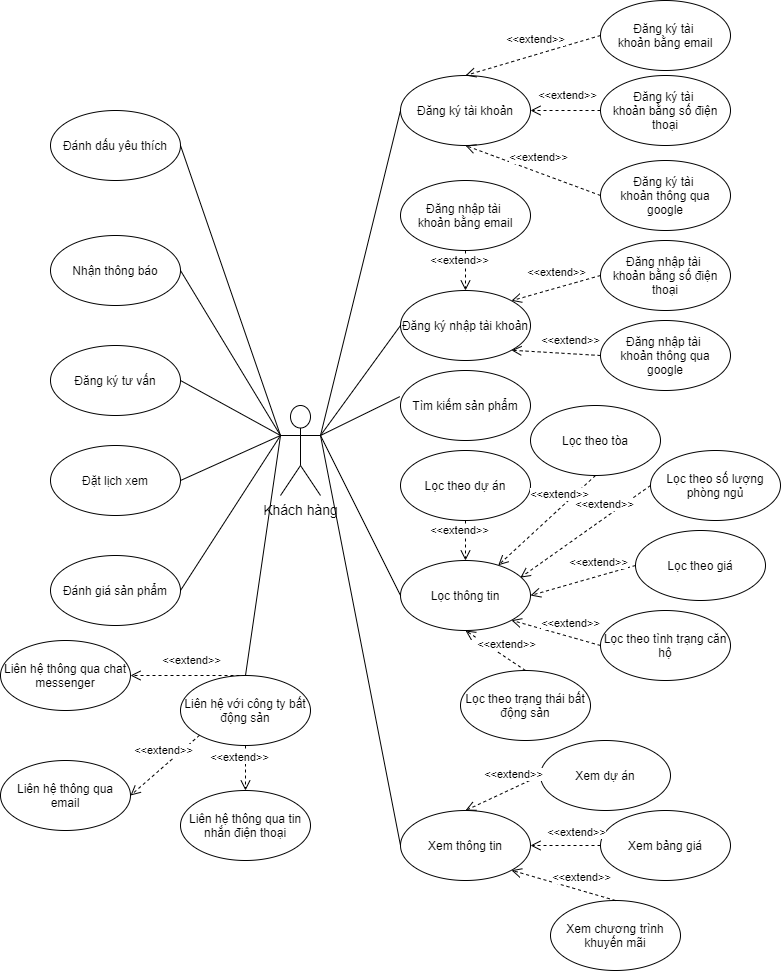

The diagram above was exported from draw.io. Its source (the exported page's mxGraphModel, read from the mxfile embedded in the PNG):
<mxGraphModel dx="409" dy="1592" grid="1" gridSize="10" guides="1" tooltips="1" connect="1" arrows="1" fold="1" page="1" pageScale="1" pageWidth="850" pageHeight="1100" math="0" shadow="0">
  <root>
    <mxCell id="0" />
    <mxCell id="1" parent="0" />
    <mxCell id="198" value="&lt;font style=&quot;font-size: 14px&quot;&gt;Khách hàng&lt;/font&gt;" style="shape=umlActor;verticalLabelPosition=bottom;verticalAlign=top;html=1;" parent="1" vertex="1">
      <mxGeometry x="1190" y="-575" width="40" height="90" as="geometry" />
    </mxCell>
    <mxCell id="199" value="Đăng ký tài khoản" style="ellipse;whiteSpace=wrap;html=1;" parent="1" vertex="1">
      <mxGeometry x="1310" y="-905" width="130" height="70" as="geometry" />
    </mxCell>
    <mxCell id="200" value="Đăng ký tài &lt;br&gt;khoản bằng email" style="ellipse;whiteSpace=wrap;html=1;" parent="1" vertex="1">
      <mxGeometry x="1510" y="-980" width="130" height="70" as="geometry" />
    </mxCell>
    <mxCell id="201" value="Đăng ký tài &lt;br&gt;khoản bằng số điện thoại" style="ellipse;whiteSpace=wrap;html=1;" parent="1" vertex="1">
      <mxGeometry x="1510" y="-905" width="130" height="70" as="geometry" />
    </mxCell>
    <mxCell id="202" value="Đăng ký tài &lt;br&gt;khoản thông qua google" style="ellipse;whiteSpace=wrap;html=1;" parent="1" vertex="1">
      <mxGeometry x="1510" y="-820" width="130" height="70" as="geometry" />
    </mxCell>
    <mxCell id="203" value="&amp;lt;&amp;lt;extend&amp;gt;&amp;gt;" style="html=1;verticalAlign=bottom;endArrow=open;dashed=1;endSize=8;entryX=0.5;entryY=0;entryDx=0;entryDy=0;exitX=0;exitY=0.5;exitDx=0;exitDy=0;" parent="1" source="200" target="199" edge="1">
      <mxGeometry x="-0.0572" y="-6" relative="1" as="geometry">
        <mxPoint x="1470" y="-795" as="sourcePoint" />
        <mxPoint x="1390" y="-795" as="targetPoint" />
        <mxPoint as="offset" />
      </mxGeometry>
    </mxCell>
    <mxCell id="204" value="" style="endArrow=none;html=1;exitX=1;exitY=0.3333333333333333;exitDx=0;exitDy=0;exitPerimeter=0;entryX=0;entryY=0.5;entryDx=0;entryDy=0;" parent="1" source="198" target="199" edge="1">
      <mxGeometry width="50" height="50" relative="1" as="geometry">
        <mxPoint x="1500" y="-770" as="sourcePoint" />
        <mxPoint x="1550" y="-820" as="targetPoint" />
        <Array as="points" />
      </mxGeometry>
    </mxCell>
    <mxCell id="206" value="&amp;lt;&amp;lt;extend&amp;gt;&amp;gt;" style="html=1;verticalAlign=bottom;endArrow=open;dashed=1;endSize=8;entryX=1;entryY=0.5;entryDx=0;entryDy=0;exitX=0;exitY=0.5;exitDx=0;exitDy=0;" parent="1" source="201" target="199" edge="1">
      <mxGeometry x="-0.0572" y="-6" relative="1" as="geometry">
        <mxPoint x="1550.0000000000034" y="-940" as="sourcePoint" />
        <mxPoint x="1385" y="-875" as="targetPoint" />
        <mxPoint as="offset" />
      </mxGeometry>
    </mxCell>
    <mxCell id="207" value="&amp;lt;&amp;lt;extend&amp;gt;&amp;gt;" style="html=1;verticalAlign=bottom;endArrow=open;dashed=1;endSize=8;entryX=0.5;entryY=1;entryDx=0;entryDy=0;exitX=0;exitY=0.5;exitDx=0;exitDy=0;" parent="1" source="202" target="199" edge="1">
      <mxGeometry x="-0.0572" y="-6" relative="1" as="geometry">
        <mxPoint x="1560.0000000000034" y="-930" as="sourcePoint" />
        <mxPoint x="1395" y="-865" as="targetPoint" />
        <mxPoint as="offset" />
      </mxGeometry>
    </mxCell>
    <mxCell id="208" value="Đăng ký nhập tài khoản" style="ellipse;whiteSpace=wrap;html=1;" parent="1" vertex="1">
      <mxGeometry x="1310" y="-690" width="130" height="70" as="geometry" />
    </mxCell>
    <mxCell id="209" value="Đăng nhập tài &lt;br&gt;khoản bằng email" style="ellipse;whiteSpace=wrap;html=1;" parent="1" vertex="1">
      <mxGeometry x="1310" y="-800" width="130" height="70" as="geometry" />
    </mxCell>
    <mxCell id="210" value="Đăng nhập tài &lt;br&gt;khoản bằng số điện thoại" style="ellipse;whiteSpace=wrap;html=1;" parent="1" vertex="1">
      <mxGeometry x="1510" y="-740" width="130" height="70" as="geometry" />
    </mxCell>
    <mxCell id="211" value="Đăng nhập tài &lt;br&gt;khoản thông qua google" style="ellipse;whiteSpace=wrap;html=1;" parent="1" vertex="1">
      <mxGeometry x="1510" y="-660" width="130" height="70" as="geometry" />
    </mxCell>
    <mxCell id="212" value="&amp;lt;&amp;lt;extend&amp;gt;&amp;gt;" style="html=1;verticalAlign=bottom;endArrow=open;dashed=1;endSize=8;entryX=0.5;entryY=0;entryDx=0;entryDy=0;exitX=0.5;exitY=1;exitDx=0;exitDy=0;" parent="1" source="209" target="208" edge="1">
      <mxGeometry x="-0.0572" y="-6" relative="1" as="geometry">
        <mxPoint x="1470" y="-545" as="sourcePoint" />
        <mxPoint x="1390" y="-545" as="targetPoint" />
        <mxPoint as="offset" />
      </mxGeometry>
    </mxCell>
    <mxCell id="213" value="&amp;lt;&amp;lt;extend&amp;gt;&amp;gt;" style="html=1;verticalAlign=bottom;endArrow=open;dashed=1;endSize=8;entryX=1;entryY=0;entryDx=0;entryDy=0;exitX=0;exitY=0.5;exitDx=0;exitDy=0;" parent="1" source="210" target="208" edge="1">
      <mxGeometry x="-0.0572" y="-6" relative="1" as="geometry">
        <mxPoint x="1550.0000000000034" y="-690" as="sourcePoint" />
        <mxPoint x="1385" y="-625" as="targetPoint" />
        <mxPoint as="offset" />
      </mxGeometry>
    </mxCell>
    <mxCell id="214" value="&amp;lt;&amp;lt;extend&amp;gt;&amp;gt;" style="html=1;verticalAlign=bottom;endArrow=open;dashed=1;endSize=8;entryX=1;entryY=1;entryDx=0;entryDy=0;exitX=0;exitY=0.5;exitDx=0;exitDy=0;" parent="1" source="211" target="208" edge="1">
      <mxGeometry x="-0.3174" y="-4" relative="1" as="geometry">
        <mxPoint x="1560.0000000000034" y="-680" as="sourcePoint" />
        <mxPoint x="1395" y="-615" as="targetPoint" />
        <mxPoint as="offset" />
      </mxGeometry>
    </mxCell>
    <mxCell id="215" value="Tìm kiếm sản phẩm" style="ellipse;whiteSpace=wrap;html=1;" parent="1" vertex="1">
      <mxGeometry x="1310" y="-610" width="130" height="70" as="geometry" />
    </mxCell>
    <mxCell id="216" value="" style="endArrow=none;html=1;exitX=1;exitY=0.3333333333333333;exitDx=0;exitDy=0;exitPerimeter=0;entryX=0;entryY=0.5;entryDx=0;entryDy=0;" parent="1" source="198" target="208" edge="1">
      <mxGeometry width="50" height="50" relative="1" as="geometry">
        <mxPoint x="1730" y="-570" as="sourcePoint" />
        <mxPoint x="1320" y="-660" as="targetPoint" />
      </mxGeometry>
    </mxCell>
    <mxCell id="217" value="" style="endArrow=none;html=1;exitX=1;exitY=0.3333333333333333;exitDx=0;exitDy=0;exitPerimeter=0;entryX=-0.006;entryY=0.374;entryDx=0;entryDy=0;entryPerimeter=0;" parent="1" source="198" target="215" edge="1">
      <mxGeometry width="50" height="50" relative="1" as="geometry">
        <mxPoint x="1540" y="-610" as="sourcePoint" />
        <mxPoint x="1590" y="-660" as="targetPoint" />
      </mxGeometry>
    </mxCell>
    <mxCell id="220" value="Lọc thông tin" style="ellipse;whiteSpace=wrap;html=1;" parent="1" vertex="1">
      <mxGeometry x="1310" y="-420" width="130" height="70" as="geometry" />
    </mxCell>
    <mxCell id="221" value="Lọc theo dự án" style="ellipse;whiteSpace=wrap;html=1;" parent="1" vertex="1">
      <mxGeometry x="1310" y="-530" width="130" height="70" as="geometry" />
    </mxCell>
    <mxCell id="222" value="Lọc theo tòa" style="ellipse;whiteSpace=wrap;html=1;" parent="1" vertex="1">
      <mxGeometry x="1440" y="-575" width="130" height="70" as="geometry" />
    </mxCell>
    <mxCell id="223" value="Lọc theo số lượng phòng ngủ" style="ellipse;whiteSpace=wrap;html=1;" parent="1" vertex="1">
      <mxGeometry x="1560" y="-530" width="130" height="70" as="geometry" />
    </mxCell>
    <mxCell id="224" value="Lọc theo giá" style="ellipse;whiteSpace=wrap;html=1;" parent="1" vertex="1">
      <mxGeometry x="1545" y="-450" width="130" height="70" as="geometry" />
    </mxCell>
    <mxCell id="225" value="Lọc theo tình trạng căn hộ" style="ellipse;whiteSpace=wrap;html=1;" parent="1" vertex="1">
      <mxGeometry x="1510" y="-370" width="130" height="70" as="geometry" />
    </mxCell>
    <mxCell id="226" value="Lọc theo trạng thái bất động sản" style="ellipse;whiteSpace=wrap;html=1;" parent="1" vertex="1">
      <mxGeometry x="1370" y="-310" width="130" height="70" as="geometry" />
    </mxCell>
    <mxCell id="227" value="&amp;lt;&amp;lt;extend&amp;gt;&amp;gt;" style="html=1;verticalAlign=bottom;endArrow=open;dashed=1;endSize=8;entryX=0.5;entryY=0;entryDx=0;entryDy=0;exitX=0.5;exitY=1;exitDx=0;exitDy=0;" parent="1" source="221" target="220" edge="1">
      <mxGeometry x="-0.0572" y="-6" relative="1" as="geometry">
        <mxPoint x="1520.0000000000034" y="-695" as="sourcePoint" />
        <mxPoint x="1431.4419214372938" y="-669.4875585760277" as="targetPoint" />
        <mxPoint as="offset" />
      </mxGeometry>
    </mxCell>
    <mxCell id="228" value="&amp;lt;&amp;lt;extend&amp;gt;&amp;gt;" style="html=1;verticalAlign=bottom;endArrow=open;dashed=1;endSize=8;exitX=0.5;exitY=1;exitDx=0;exitDy=0;" parent="1" source="222" target="220" edge="1">
      <mxGeometry x="-0.3174" y="-4" relative="1" as="geometry">
        <mxPoint x="1520.0000000000034" y="-615" as="sourcePoint" />
        <mxPoint x="1431.4419214372938" y="-620.5124414239723" as="targetPoint" />
        <mxPoint as="offset" />
      </mxGeometry>
    </mxCell>
    <mxCell id="229" value="&amp;lt;&amp;lt;extend&amp;gt;&amp;gt;" style="html=1;verticalAlign=bottom;endArrow=open;dashed=1;endSize=8;entryX=0.922;entryY=0.245;entryDx=0;entryDy=0;exitX=0;exitY=0.5;exitDx=0;exitDy=0;entryPerimeter=0;" parent="1" source="223" target="220" edge="1">
      <mxGeometry x="-0.3174" y="-4" relative="1" as="geometry">
        <mxPoint x="1530.0000000000034" y="-605" as="sourcePoint" />
        <mxPoint x="1441.4419214372938" y="-610.5124414239723" as="targetPoint" />
        <mxPoint as="offset" />
      </mxGeometry>
    </mxCell>
    <mxCell id="230" value="&amp;lt;&amp;lt;extend&amp;gt;&amp;gt;" style="html=1;verticalAlign=bottom;endArrow=open;dashed=1;endSize=8;entryX=1;entryY=0.5;entryDx=0;entryDy=0;exitX=0;exitY=0.5;exitDx=0;exitDy=0;" parent="1" source="224" target="220" edge="1">
      <mxGeometry x="-0.3174" y="-4" relative="1" as="geometry">
        <mxPoint x="1540" y="-415" as="sourcePoint" />
        <mxPoint x="1451.4419214372938" y="-600.5124414239723" as="targetPoint" />
        <mxPoint as="offset" />
      </mxGeometry>
    </mxCell>
    <mxCell id="231" value="&amp;lt;&amp;lt;extend&amp;gt;&amp;gt;" style="html=1;verticalAlign=bottom;endArrow=open;dashed=1;endSize=8;entryX=1;entryY=1;entryDx=0;entryDy=0;exitX=0;exitY=0.5;exitDx=0;exitDy=0;" parent="1" source="225" target="220" edge="1">
      <mxGeometry x="-0.3174" y="-4" relative="1" as="geometry">
        <mxPoint x="1550.0000000000034" y="-585" as="sourcePoint" />
        <mxPoint x="1461.4419214372938" y="-590.5124414239723" as="targetPoint" />
        <mxPoint as="offset" />
      </mxGeometry>
    </mxCell>
    <mxCell id="232" value="&amp;lt;&amp;lt;extend&amp;gt;&amp;gt;" style="html=1;verticalAlign=bottom;endArrow=open;dashed=1;endSize=8;entryX=0.5;entryY=1;entryDx=0;entryDy=0;exitX=0.5;exitY=0;exitDx=0;exitDy=0;" parent="1" source="226" target="220" edge="1">
      <mxGeometry x="-0.3174" y="-4" relative="1" as="geometry">
        <mxPoint x="1520.0000000000034" y="-325" as="sourcePoint" />
        <mxPoint x="1431.4419214372938" y="-350.5124414239722" as="targetPoint" />
        <mxPoint as="offset" />
      </mxGeometry>
    </mxCell>
    <mxCell id="233" value="Xem thông tin" style="ellipse;whiteSpace=wrap;html=1;" parent="1" vertex="1">
      <mxGeometry x="1310" y="-170" width="130" height="70" as="geometry" />
    </mxCell>
    <mxCell id="234" value="Xem dự án" style="ellipse;whiteSpace=wrap;html=1;" parent="1" vertex="1">
      <mxGeometry x="1450" y="-240" width="130" height="70" as="geometry" />
    </mxCell>
    <mxCell id="235" value="Xem bảng giá" style="ellipse;whiteSpace=wrap;html=1;" parent="1" vertex="1">
      <mxGeometry x="1510" y="-170" width="130" height="70" as="geometry" />
    </mxCell>
    <mxCell id="236" value="Xem chương trình khuyến mãi" style="ellipse;whiteSpace=wrap;html=1;" parent="1" vertex="1">
      <mxGeometry x="1460" y="-80" width="130" height="70" as="geometry" />
    </mxCell>
    <mxCell id="237" value="&amp;lt;&amp;lt;extend&amp;gt;&amp;gt;" style="html=1;verticalAlign=bottom;endArrow=open;dashed=1;endSize=8;entryX=0.5;entryY=0;entryDx=0;entryDy=0;exitX=0;exitY=0.5;exitDx=0;exitDy=0;" parent="1" source="234" target="233" edge="1">
      <mxGeometry x="-0.3174" y="-4" relative="1" as="geometry">
        <mxPoint x="1428.5580785627085" y="-289.48755857602646" as="sourcePoint" />
        <mxPoint x="1384.9999999999998" y="-340" as="targetPoint" />
        <mxPoint as="offset" />
      </mxGeometry>
    </mxCell>
    <mxCell id="238" value="&amp;lt;&amp;lt;extend&amp;gt;&amp;gt;" style="html=1;verticalAlign=bottom;endArrow=open;dashed=1;endSize=8;entryX=1;entryY=0.5;entryDx=0;entryDy=0;exitX=0;exitY=0.5;exitDx=0;exitDy=0;" parent="1" source="235" target="233" edge="1">
      <mxGeometry x="-0.3174" y="-4" relative="1" as="geometry">
        <mxPoint x="1520.0000000000034" y="-195" as="sourcePoint" />
        <mxPoint x="1384.9999999999998" y="-160" as="targetPoint" />
        <mxPoint as="offset" />
      </mxGeometry>
    </mxCell>
    <mxCell id="239" value="&amp;lt;&amp;lt;extend&amp;gt;&amp;gt;" style="html=1;verticalAlign=bottom;endArrow=open;dashed=1;endSize=8;entryX=1;entryY=1;entryDx=0;entryDy=0;exitX=0.5;exitY=0;exitDx=0;exitDy=0;" parent="1" source="236" target="233" edge="1">
      <mxGeometry x="-0.3174" y="-4" relative="1" as="geometry">
        <mxPoint x="1530.0000000000034" y="-185" as="sourcePoint" />
        <mxPoint x="1394.9999999999998" y="-150" as="targetPoint" />
        <mxPoint as="offset" />
      </mxGeometry>
    </mxCell>
    <mxCell id="240" value="" style="endArrow=none;html=1;entryX=0;entryY=0.5;entryDx=0;entryDy=0;exitX=1;exitY=0.3333333333333333;exitDx=0;exitDy=0;exitPerimeter=0;" parent="1" source="198" target="233" edge="1">
      <mxGeometry width="50" height="50" relative="1" as="geometry">
        <mxPoint x="1210" y="-450" as="sourcePoint" />
        <mxPoint x="1590" y="-300" as="targetPoint" />
        <Array as="points" />
      </mxGeometry>
    </mxCell>
    <mxCell id="241" value="Đánh dấu yêu thích" style="ellipse;whiteSpace=wrap;html=1;" parent="1" vertex="1">
      <mxGeometry x="960" y="-870" width="130" height="70" as="geometry" />
    </mxCell>
    <mxCell id="242" value="Nhận thông báo" style="ellipse;whiteSpace=wrap;html=1;" parent="1" vertex="1">
      <mxGeometry x="960" y="-745" width="130" height="70" as="geometry" />
    </mxCell>
    <mxCell id="243" value="Đăng ký tư vấn" style="ellipse;whiteSpace=wrap;html=1;" parent="1" vertex="1">
      <mxGeometry x="960" y="-635" width="130" height="70" as="geometry" />
    </mxCell>
    <mxCell id="244" value="Đặt lịch xem" style="ellipse;whiteSpace=wrap;html=1;" parent="1" vertex="1">
      <mxGeometry x="960" y="-535" width="130" height="70" as="geometry" />
    </mxCell>
    <mxCell id="245" value="Đánh giá sản phẩm" style="ellipse;whiteSpace=wrap;html=1;" parent="1" vertex="1">
      <mxGeometry x="960" y="-425" width="130" height="70" as="geometry" />
    </mxCell>
    <mxCell id="246" value="Liên hệ thông qua chat messenger" style="ellipse;whiteSpace=wrap;html=1;" parent="1" vertex="1">
      <mxGeometry x="910" y="-340" width="130" height="70" as="geometry" />
    </mxCell>
    <mxCell id="247" value="Liên hệ với công ty bất động sản" style="ellipse;whiteSpace=wrap;html=1;" parent="1" vertex="1">
      <mxGeometry x="1090" y="-305" width="130" height="70" as="geometry" />
    </mxCell>
    <mxCell id="248" value="Liên hệ thông qua email" style="ellipse;whiteSpace=wrap;html=1;" parent="1" vertex="1">
      <mxGeometry x="910" y="-220" width="130" height="70" as="geometry" />
    </mxCell>
    <mxCell id="249" value="Liên hệ thông qua tin nhắn điện thoại" style="ellipse;whiteSpace=wrap;html=1;" parent="1" vertex="1">
      <mxGeometry x="1090" y="-190" width="130" height="70" as="geometry" />
    </mxCell>
    <mxCell id="250" value="" style="endArrow=none;html=1;entryX=1;entryY=0.5;entryDx=0;entryDy=0;exitX=0;exitY=0.3333333333333333;exitDx=0;exitDy=0;exitPerimeter=0;" parent="1" source="198" target="241" edge="1">
      <mxGeometry width="50" height="50" relative="1" as="geometry">
        <mxPoint x="970" y="-610" as="sourcePoint" />
        <mxPoint x="1020" y="-660" as="targetPoint" />
      </mxGeometry>
    </mxCell>
    <mxCell id="251" value="" style="endArrow=none;html=1;entryX=1;entryY=0.5;entryDx=0;entryDy=0;exitX=0;exitY=0.3333333333333333;exitDx=0;exitDy=0;exitPerimeter=0;" parent="1" source="198" target="242" edge="1">
      <mxGeometry width="50" height="50" relative="1" as="geometry">
        <mxPoint x="1200" y="-650" as="sourcePoint" />
        <mxPoint x="860" y="-860" as="targetPoint" />
      </mxGeometry>
    </mxCell>
    <mxCell id="252" value="" style="endArrow=none;html=1;entryX=1;entryY=0.5;entryDx=0;entryDy=0;exitX=0;exitY=0.3333333333333333;exitDx=0;exitDy=0;exitPerimeter=0;" parent="1" source="198" target="243" edge="1">
      <mxGeometry width="50" height="50" relative="1" as="geometry">
        <mxPoint x="1200" y="-650" as="sourcePoint" />
        <mxPoint x="860" y="-735" as="targetPoint" />
      </mxGeometry>
    </mxCell>
    <mxCell id="253" value="" style="endArrow=none;html=1;entryX=1;entryY=0.5;entryDx=0;entryDy=0;exitX=0;exitY=0.3333333333333333;exitDx=0;exitDy=0;exitPerimeter=0;" parent="1" source="198" target="244" edge="1">
      <mxGeometry width="50" height="50" relative="1" as="geometry">
        <mxPoint x="1180" y="-660" as="sourcePoint" />
        <mxPoint x="860" y="-625" as="targetPoint" />
      </mxGeometry>
    </mxCell>
    <mxCell id="254" value="" style="endArrow=none;html=1;entryX=1;entryY=0.5;entryDx=0;entryDy=0;exitX=0;exitY=0.3333333333333333;exitDx=0;exitDy=0;exitPerimeter=0;" parent="1" source="198" target="245" edge="1">
      <mxGeometry width="50" height="50" relative="1" as="geometry">
        <mxPoint x="1190" y="-660" as="sourcePoint" />
        <mxPoint x="860" y="-525" as="targetPoint" />
      </mxGeometry>
    </mxCell>
    <mxCell id="255" value="" style="endArrow=none;html=1;entryX=0.5;entryY=0;entryDx=0;entryDy=0;exitX=0;exitY=0.3333333333333333;exitDx=0;exitDy=0;exitPerimeter=0;" parent="1" source="198" target="247" edge="1">
      <mxGeometry width="50" height="50" relative="1" as="geometry">
        <mxPoint x="1200" y="-650" as="sourcePoint" />
        <mxPoint x="859.9999999999966" y="-415" as="targetPoint" />
      </mxGeometry>
    </mxCell>
    <mxCell id="256" value="&amp;lt;&amp;lt;extend&amp;gt;&amp;gt;" style="html=1;verticalAlign=bottom;endArrow=open;dashed=1;endSize=8;exitX=0.5;exitY=0;exitDx=0;exitDy=0;entryX=1;entryY=0.5;entryDx=0;entryDy=0;" parent="1" source="247" target="246" edge="1">
      <mxGeometry x="-0.0572" y="-6" relative="1" as="geometry">
        <mxPoint x="1350" y="-425" as="sourcePoint" />
        <mxPoint x="1400" y="-385" as="targetPoint" />
        <mxPoint as="offset" />
      </mxGeometry>
    </mxCell>
    <mxCell id="257" value="&amp;lt;&amp;lt;extend&amp;gt;&amp;gt;" style="html=1;verticalAlign=bottom;endArrow=open;dashed=1;endSize=8;exitX=0;exitY=1;exitDx=0;exitDy=0;entryX=1;entryY=0.5;entryDx=0;entryDy=0;" parent="1" source="247" target="248" edge="1">
      <mxGeometry x="-0.0572" y="-6" relative="1" as="geometry">
        <mxPoint x="1035" y="-305" as="sourcePoint" />
        <mxPoint x="900.000000000002" y="-330" as="targetPoint" />
        <mxPoint as="offset" />
      </mxGeometry>
    </mxCell>
    <mxCell id="258" value="&amp;lt;&amp;lt;extend&amp;gt;&amp;gt;" style="html=1;verticalAlign=bottom;endArrow=open;dashed=1;endSize=8;exitX=0.5;exitY=1;exitDx=0;exitDy=0;entryX=0.5;entryY=0;entryDx=0;entryDy=0;" parent="1" source="247" target="249" edge="1">
      <mxGeometry x="-0.0572" y="-6" relative="1" as="geometry">
        <mxPoint x="1045" y="-295" as="sourcePoint" />
        <mxPoint x="910.000000000002" y="-320" as="targetPoint" />
        <mxPoint as="offset" />
      </mxGeometry>
    </mxCell>
    <mxCell id="259" value="" style="endArrow=none;html=1;exitX=1;exitY=0.3333333333333333;exitDx=0;exitDy=0;exitPerimeter=0;entryX=0;entryY=0.5;entryDx=0;entryDy=0;" parent="1" source="198" target="220" edge="1">
      <mxGeometry width="50" height="50" relative="1" as="geometry">
        <mxPoint x="1240" y="-535" as="sourcePoint" />
        <mxPoint x="1319.2200000000003" y="-573.8199999999999" as="targetPoint" />
      </mxGeometry>
    </mxCell>
  </root>
</mxGraphModel>